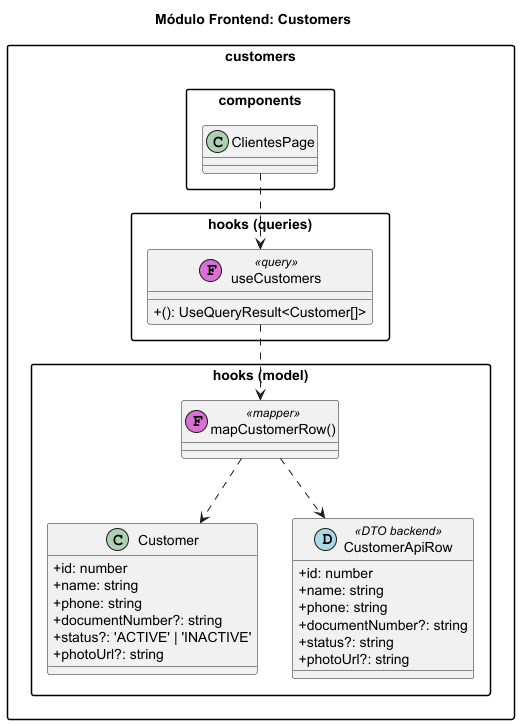

The diagram above was rendered by PlantUML. Its source (embedded in the PNG):
@startuml customers-module
title Módulo Frontend: Customers

skinparam classAttributeIconSize 0
skinparam packageStyle rectangle

package "customers.hooks (model)" {
  class Customer {
    +id: number
    +name: string
    +phone: string
    +documentNumber?: string
    +status?: 'ACTIVE' | 'INACTIVE'
    +photoUrl?: string
  }

  class CustomerApiRow << (D,lightblue) DTO backend >> {
    +id: number
    +name: string
    +phone: string
    +documentNumber?: string
    +status?: string
    +photoUrl?: string
  }

  class "mapCustomerRow()" as mapCustomerRow << (F,orchid) mapper >>
  mapCustomerRow ..> CustomerApiRow
  mapCustomerRow ..> Customer
}

package "customers.hooks (queries)" {
  class useCustomers << (F,orchid) query >> {
    +(): UseQueryResult<Customer[]>
  }
  useCustomers ..> mapCustomerRow
}

package "customers.components" {
  class ClientesPage
  ClientesPage ..> useCustomers
}

@enduml